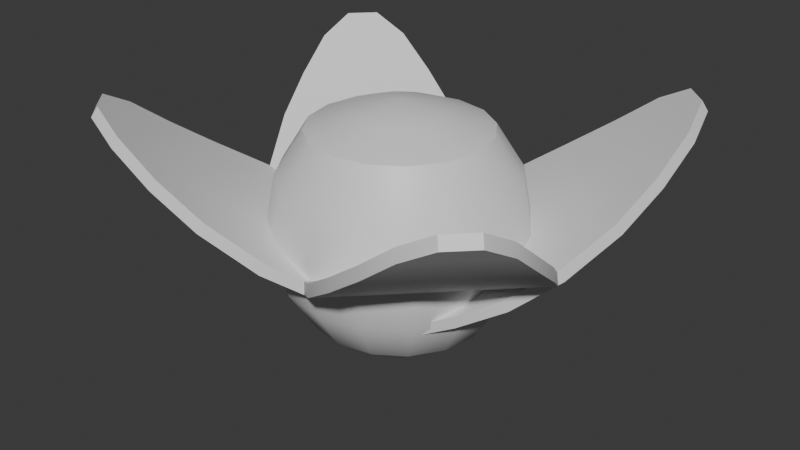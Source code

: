 # Source: Warper.blend  (saved by Blender 4.4.32; exported with 4.5.12 LTS)
import bpy
from mathutils import Matrix  # noqa: F401  (used for matrix-valued properties, if any)

bpy.ops.wm.read_factory_settings(use_empty=True)
scene = bpy.context.scene
scene.name = 'Scene'

# ---- collections
col_collection = bpy.data.collections.new('Collection'); scene.collection.children.link(col_collection)

# ---- materials (node trees are filled in below, after node groups)
mat_tex = bpy.data.materials.new('Tex')

# ---- node groups
ng_smooth_by_angle = bpy.data.node_groups.new('Smooth by Angle', 'GeometryNodeTree')
_s = ng_smooth_by_angle.interface.new_socket(name='Mesh', in_out='OUTPUT', socket_type='NodeSocketGeometry')
_s = ng_smooth_by_angle.interface.new_socket(name='Mesh', in_out='INPUT', socket_type='NodeSocketGeometry')
_s = ng_smooth_by_angle.interface.new_socket(name='Angle', in_out='INPUT', socket_type='NodeSocketFloat')
_s.subtype = 'ANGLE'
_s.default_value = 0.5236
_s.min_value = 0.0
_s.max_value = 3.142
_s.description = 'Maximum face angle for smooth edges'
_s = ng_smooth_by_angle.interface.new_socket(name='Ignore Sharpness', in_out='INPUT', socket_type='NodeSocketBool')
_s.force_non_field = True
ng_smooth_by_angle.description = 'Set the sharpness of mesh edges based on the angle between the neighboring faces'
ng_smooth_by_angle.is_modifier = True
_N = ng_smooth_by_angle.nodes; _L = ng_smooth_by_angle.links
n0 = _N.new('GeometryNodeSetShadeSmooth'); n0.name = 'Set Shade Smooth'; n0.location = (120, -80)
n0.domain = 'EDGE'
n1 = _N.new('GeometryNodeSetShadeSmooth'); n1.name = 'Set Shade Smooth.001'; n1.location = (300, -80)
n2 = _N.new('NodeGroupOutput'); n2.name = 'Group Output'; n2.location = (480, -80)
n3 = _N.new('GeometryNodeInputMeshEdgeAngle'); n3.name = 'Edge Angle'; n3.location = (-440, -240)
n4 = _N.new('NodeGroupInput'); n4.name = 'Group Input'; n4.location = (-80, -80)
n5 = _N.new('GeometryNodeInputEdgeSmooth'); n5.name = 'Is Edge Smooth'; n5.location = (-260, -120)
n6 = _N.new('GeometryNodeInputShadeSmooth'); n6.name = 'Is Shade Smooth'; n6.location = (-440, -397)
n7 = _N.new('FunctionNodeCompare'); n7.name = 'Compare'; n7.location = (-260, -260)
n7.operation = 'LESS_EQUAL'
n7.inputs[6].default_value = (0.0, 0.0, 0.0, 0.0)
n7.inputs[7].default_value = (0.0, 0.0, 0.0, 0.0)
n8 = _N.new('FunctionNodeBooleanMath'); n8.name = 'Boolean Math.001'; n8.location = (-80, -260)
n9 = _N.new('NodeGroupInput'); n9.name = 'Group Input.001'; n9.location = (-440, -329)
n10 = _N.new('NodeGroupInput'); n10.name = 'Group Input.002'; n10.location = (-259, -189)
n11 = _N.new('FunctionNodeBooleanMath'); n11.name = 'Boolean Math'; n11.location = (-80, -149)
n11.operation = 'OR'
n12 = _N.new('FunctionNodeBooleanMath'); n12.name = 'Boolean Math.002'; n12.location = (-260, -380)
n12.operation = 'OR'
n13 = _N.new('NodeGroupInput'); n13.name = 'Group Input.003'; n13.location = (-440, -460)
_L.new(n3.outputs[0], n7.inputs[0])
_L.new(n1.outputs[0], n2.inputs[0])
_L.new(n9.outputs[1], n7.inputs[1])
_L.new(n7.outputs[0], n8.inputs[0])
_L.new(n4.outputs[0], n0.inputs[0])
_L.new(n0.outputs[0], n1.inputs[0])
_L.new(n8.outputs[0], n0.inputs[2])
_L.new(n10.outputs[2], n11.inputs[1])
_L.new(n5.outputs[0], n11.inputs[0])
_L.new(n11.outputs[0], n0.inputs[1])
_L.new(n13.outputs[2], n12.inputs[1])
_L.new(n6.outputs[0], n12.inputs[0])
_L.new(n12.outputs[0], n8.inputs[1])
n2.is_active_output = True

# ---- material node trees
mat_tex.use_nodes = True; mat_tex.node_tree.nodes.clear()
_N = mat_tex.node_tree.nodes; _L = mat_tex.node_tree.links
n0 = _N.new('ShaderNodeBsdfPrincipled'); n0.name = 'Principled BSDF'; n0.location = (10, 300)
n1 = _N.new('ShaderNodeOutputMaterial'); n1.name = 'Material Output'; n1.location = (300, 300)
_L.new(n0.outputs[0], n1.inputs[0])
n1.is_active_output = True

# ---- world
world_world = bpy.data.worlds.new('World'); scene.world = world_world
world_world.use_nodes = True; world_world.node_tree.nodes.clear()
_N = world_world.node_tree.nodes; _L = world_world.node_tree.links
n0 = _N.new('ShaderNodeOutputWorld'); n0.name = 'World Output'; n0.location = (300, 300)
n1 = _N.new('ShaderNodeBackground'); n1.name = 'Background'; n1.location = (10, 300)
n1.inputs[0].default_value = (0.05088, 0.05088, 0.05088, 1.0)
_L.new(n1.outputs[0], n0.inputs[0])
n0.is_active_output = True
world_world.color = (0.05088, 0.05088, 0.05088)
world_world.sun_shadow_jitter_overblur = 0.0

# ---- meshes
me_sphere = bpy.data.meshes.new('Sphere')
me_sphere.from_pydata([(0.0, 0.9239, 3.635), (0.0, 1.0, 3.227), (0.0, 0.9239, 2.819), (0.0, 0.3827, 2.242), (0.1464, 0.3536, 4.109), (0.2706, 0.6533, 3.98), (0.3536, 0.8536, 3.635), (0.3827, 0.9239, 3.227), (0.3536, 0.8536, 2.819), (0.2706, 0.6533, 2.473), (0.1464, 0.3536, 2.242), (0.2706, 0.2706, 4.109), (0.5, 0.5, 3.98), (0.6533, 0.6533, 3.635), (0.7071, 0.7071, 3.227), (0.6533, 0.6533, 2.819), (0.5, 0.5, 2.473), (0.2706, 0.2706, 2.242), (0.3536, 0.1464, 4.109), (0.6533, 0.2706, 3.98), (0.8536, 0.3536, 3.635), (0.9239, 0.3827, 3.227), (0.8536, 0.3536, 2.819), (0.6533, 0.2706, 2.473), (0.3536, 0.1464, 2.242), (0.3827, -4.47e-08, 4.109), (0.7071, -8.941e-08, 3.98), (0.9239, -1.192e-07, 3.635), (1.0, -1.49e-07, 3.227), (0.9239, -1.192e-07, 2.819), (0.7071, -8.941e-08, 2.473), (0.3827, -4.47e-08, 2.242), (0.3536, -0.1464, 4.109), (0.6533, -0.2706, 3.98), (0.8536, -0.3536, 3.635), (0.9239, -0.3827, 3.227), (0.8536, -0.3536, 2.819), (0.6533, -0.2706, 2.473), (0.3536, -0.1464, 2.242), (0.2706, -0.2706, 4.109), (0.5, -0.5, 3.98), (0.6533, -0.6533, 3.635), (0.7071, -0.7071, 3.227), (0.6533, -0.6533, 2.819), (0.5, -0.5, 2.473), (0.2706, -0.2706, 2.242), (0.1464, -0.3536, 4.109), (0.2706, -0.6533, 3.98), (0.3536, -0.8536, 3.635), (0.3827, -0.9239, 3.227), (0.3536, -0.8536, 2.819), (0.2706, -0.6533, 2.473), (0.1464, -0.3536, 2.242), (-1.192e-07, -0.3827, 4.109), (-2.235e-07, -0.7071, 3.98), (-2.384e-07, -0.9239, 3.635), (-3.576e-07, -1.0, 3.227), (-2.384e-07, -0.9239, 2.819), (-2.235e-07, -0.7071, 2.473), (-1.192e-07, -0.3827, 2.242), (0.0, 0.0, 2.161), (0.0, 0.0, 4.19), (-0.1464, -0.3536, 4.109), (-0.2706, -0.6533, 3.98), (-0.3536, -0.8536, 3.635), (-0.3827, -0.9239, 3.227), (-0.3536, -0.8536, 2.819), (-0.2706, -0.6533, 2.473), (-0.1464, -0.3536, 2.242), (-0.2706, -0.2706, 4.109), (-0.5, -0.5, 3.98), (-0.6533, -0.6533, 3.635), (-0.7071, -0.7071, 3.227), (-0.6533, -0.6533, 2.819), (-0.5, -0.5, 2.473), (-0.2706, -0.2706, 2.242), (-0.3536, -0.1464, 4.109), (-0.6533, -0.2706, 3.98), (-0.8536, -0.3536, 3.635), (-0.9239, -0.3827, 3.227), (-0.8536, -0.3536, 2.819), (-0.6533, -0.2706, 2.473), (-0.3536, -0.1464, 2.242), (-0.3827, 1.788e-07, 4.109), (-0.7071, 3.278e-07, 3.98), (-0.9239, 3.576e-07, 3.635), (-1.0, 5.066e-07, 3.227), (-0.9239, 3.576e-07, 2.819), (-0.7071, 3.278e-07, 2.473), (-0.3827, 1.788e-07, 2.242), (-0.3536, 0.1464, 4.109), (-0.6533, 0.2706, 3.98), (-0.8536, 0.3536, 3.635), (-0.9239, 0.3827, 3.227), (-0.8536, 0.3536, 2.819), (-0.6533, 0.2706, 2.473), (-0.3536, 0.1464, 2.242), (-0.2706, 0.2706, 4.109), (-0.5, 0.5, 3.98), (-0.6533, 0.6533, 3.635), (-0.7071, 0.7071, 3.227), (-0.6533, 0.6533, 2.819), (-0.5, 0.5, 2.473), (-0.2706, 0.2706, 2.242), (-0.1464, 0.3536, 4.109), (-0.2706, 0.6533, 3.98), (-0.3536, 0.8536, 3.635), (-0.3827, 0.9239, 3.227), (-0.3536, 0.8536, 2.819), (-0.2706, 0.6533, 2.473), (-0.1464, 0.3536, 2.242), (2.384e-07, 0.3827, 4.109), (4.47e-07, 0.7071, 3.98), (4.47e-07, 0.7071, 2.473), (-0.06803, -0.5414, 2.657), (0.5409, -0.645, 2.801), (-0.3473, -0.262, 2.657), (-0.451, 0.3469, 2.801), (0.8458, -0.4958, 2.932), (-0.3018, 0.6518, 2.932), (1.144, -0.2966, 3.087), (-0.1026, 0.9498, 3.087), (1.391, 0.003599, 3.281), (0.1976, 1.197, 3.281), (1.589, 0.387, 3.556), (0.581, 1.395, 3.556), (1.687, 0.7318, 3.81), (0.9258, 1.493, 3.81), (1.73, 1.049, 4.057), (1.243, 1.536, 4.057), (1.683, 1.311, 4.205), (1.505, 1.489, 4.205), (-0.03178, -0.5051, 2.574), (-0.3111, -0.2258, 2.574), (0.5771, -0.6088, 2.719), (-0.4147, 0.3831, 2.719), (0.882, -0.4595, 2.849), (-0.2655, 0.688, 2.849), (1.18, -0.2604, 3.004), (-0.06634, 0.986, 3.004), (1.427, 0.03985, 3.199), (0.2339, 1.233, 3.199), (1.625, 0.4233, 3.474), (0.6173, 1.431, 3.474), (1.723, 0.768, 3.728), (0.9621, 1.529, 3.728), (1.766, 1.085, 3.975), (1.279, 1.572, 3.975), (1.541, 1.525, 4.123), (1.719, 1.347, 4.123), (0.06803, -0.5414, 2.657), (-0.5409, -0.645, 2.801), (0.3473, -0.262, 2.657), (0.451, 0.3469, 2.801), (-0.8458, -0.4958, 2.932), (0.3018, 0.6518, 2.932), (-1.144, -0.2966, 3.087), (0.1026, 0.9498, 3.087), (-1.391, 0.003599, 3.281), (-0.1976, 1.197, 3.281), (-1.589, 0.387, 3.556), (-0.581, 1.395, 3.556), (-1.687, 0.7318, 3.81), (-0.9258, 1.493, 3.81), (-1.73, 1.049, 4.057), (-1.243, 1.536, 4.057), (-1.683, 1.311, 4.205), (-1.505, 1.489, 4.205), (0.03178, -0.5051, 2.574), (0.3111, -0.2258, 2.574), (-0.5771, -0.6088, 2.719), (0.4147, 0.3831, 2.719), (-0.882, -0.4595, 2.849), (0.2655, 0.688, 2.849), (-1.18, -0.2604, 3.004), (0.06634, 0.986, 3.004), (-1.427, 0.03985, 3.199), (-0.2339, 1.233, 3.199), (-1.625, 0.4233, 3.474), (-0.6173, 1.431, 3.474), (-1.723, 0.768, 3.728), (-0.9621, 1.529, 3.728), (-1.766, 1.085, 3.975), (-1.279, 1.572, 3.975), (-1.541, 1.525, 4.123), (-1.719, 1.347, 4.123), (-0.06803, 0.5414, 2.657), (0.5409, 0.645, 2.801), (-0.3473, 0.262, 2.657), (-0.451, -0.3469, 2.801), (0.8458, 0.4958, 2.932), (-0.3018, -0.6518, 2.932), (1.144, 0.2966, 3.087), (-0.1026, -0.9498, 3.087), (1.391, -0.003599, 3.281), (0.1976, -1.197, 3.281), (1.589, -0.387, 3.556), (0.581, -1.395, 3.556), (1.687, -0.7318, 3.81), (0.9258, -1.493, 3.81), (1.73, -1.049, 4.057), (1.243, -1.536, 4.057), (1.683, -1.311, 4.205), (1.505, -1.489, 4.205), (-0.03178, 0.5051, 2.574), (-0.3111, 0.2258, 2.574), (0.5771, 0.6088, 2.719), (-0.4147, -0.3831, 2.719), (0.882, 0.4595, 2.849), (-0.2655, -0.688, 2.849), (1.18, 0.2604, 3.004), (-0.06634, -0.986, 3.004), (1.427, -0.03985, 3.199), (0.2339, -1.233, 3.199), (1.625, -0.4233, 3.474), (0.6173, -1.431, 3.474), (1.723, -0.768, 3.728), (0.9621, -1.529, 3.728), (1.766, -1.085, 3.975), (1.279, -1.572, 3.975), (1.541, -1.525, 4.123), (1.719, -1.347, 4.123), (0.06803, 0.5414, 2.657), (-0.5409, 0.645, 2.801), (0.3473, 0.262, 2.657), (0.451, -0.3469, 2.801), (-0.8458, 0.4958, 2.932), (0.3018, -0.6518, 2.932), (-1.144, 0.2966, 3.087), (0.1026, -0.9498, 3.087), (-1.391, -0.003599, 3.281), (-0.1976, -1.197, 3.281), (-1.589, -0.387, 3.556), (-0.581, -1.395, 3.556), (-1.687, -0.7318, 3.81), (-0.9258, -1.493, 3.81), (-1.73, -1.049, 4.057), (-1.243, -1.536, 4.057), (-1.683, -1.311, 4.205), (-1.505, -1.489, 4.205), (0.03178, 0.5051, 2.574), (0.3111, 0.2258, 2.574), (-0.5771, 0.6088, 2.719), (0.4147, -0.3831, 2.719), (-0.882, 0.4595, 2.849), (0.2655, -0.688, 2.849), (-1.18, 0.2604, 3.004), (0.06634, -0.986, 3.004), (-1.427, -0.03985, 3.199), (-0.2339, -1.233, 3.199), (-1.625, -0.4233, 3.474), (-0.6173, -1.431, 3.474), (-1.723, -0.768, 3.728), (-0.9621, -1.529, 3.728), (-1.766, -1.085, 3.975), (-1.279, -1.572, 3.975), (-1.541, -1.525, 4.123), (-1.719, -1.347, 4.123)], [], [(111, 61, 4), (60, 3, 10), (113, 2, 8, 9), (1, 0, 6, 7), (112, 111, 4, 5), (3, 113, 9, 10), (2, 1, 7, 8), (0, 112, 5, 6), (7, 6, 13, 14), (5, 4, 11, 12), (10, 9, 16, 17), (8, 7, 14, 15), (6, 5, 12, 13), (4, 61, 11), (60, 10, 17), (9, 8, 15, 16), (17, 16, 23, 24), (15, 14, 21, 22), (13, 12, 19, 20), (11, 61, 18), (60, 17, 24), (16, 15, 22, 23), (14, 13, 20, 21), (12, 11, 18, 19), (20, 19, 26, 27), (18, 61, 25), (60, 24, 31), (23, 22, 29, 30), (21, 20, 27, 28), (19, 18, 25, 26), (24, 23, 30, 31), (22, 21, 28, 29), (60, 31, 38), (30, 29, 36, 37), (28, 27, 34, 35), (26, 25, 32, 33), (31, 30, 37, 38), (29, 28, 35, 36), (27, 26, 33, 34), (25, 61, 32), (33, 32, 39, 40), (38, 37, 44, 45), (36, 35, 42, 43), (34, 33, 40, 41), (32, 61, 39), (60, 38, 45), (37, 36, 43, 44), (35, 34, 41, 42), (45, 44, 51, 52), (43, 42, 49, 50), (41, 40, 47, 48), (39, 61, 46), (60, 45, 52), (44, 43, 50, 51), (42, 41, 48, 49), (40, 39, 46, 47), (46, 61, 53), (60, 52, 59), (51, 50, 57, 58), (49, 48, 55, 56), (47, 46, 53, 54), (52, 51, 58, 59), (50, 49, 56, 57), (48, 47, 54, 55), (58, 57, 66, 67), (56, 55, 64, 65), (54, 53, 62, 63), (59, 58, 67, 68), (57, 56, 65, 66), (55, 54, 63, 64), (53, 61, 62), (60, 59, 68), (68, 67, 74, 75), (66, 65, 72, 73), (64, 63, 70, 71), (62, 61, 69), (60, 68, 75), (67, 66, 73, 74), (65, 64, 71, 72), (63, 62, 69, 70), (73, 72, 79, 80), (71, 70, 77, 78), (69, 61, 76), (60, 75, 82), (74, 73, 80, 81), (72, 71, 78, 79), (70, 69, 76, 77), (75, 74, 81, 82), (60, 82, 89), (81, 80, 87, 88), (79, 78, 85, 86), (77, 76, 83, 84), (82, 81, 88, 89), (80, 79, 86, 87), (78, 77, 84, 85), (76, 61, 83), (86, 85, 92, 93), (84, 83, 90, 91), (89, 88, 95, 96), (87, 86, 93, 94), (85, 84, 91, 92), (83, 61, 90), (60, 89, 96), (88, 87, 94, 95), (96, 95, 102, 103), (94, 93, 100, 101), (92, 91, 98, 99), (90, 61, 97), (60, 96, 103), (95, 94, 101, 102), (93, 92, 99, 100), (91, 90, 97, 98), (99, 98, 105, 106), (97, 61, 104), (60, 103, 110), (102, 101, 108, 109), (100, 99, 106, 107), (98, 97, 104, 105), (103, 102, 109, 110), (101, 100, 107, 108), (60, 110, 3), (109, 108, 2, 113), (107, 106, 0, 1), (105, 104, 111, 112), (110, 109, 113, 3), (108, 107, 1, 2), (106, 105, 112, 0), (104, 61, 111), (114, 115, 117, 116), (117, 115, 118, 119), (119, 118, 120, 121), (121, 120, 122, 123), (123, 122, 124, 125), (125, 124, 126, 127), (127, 126, 128, 129), (129, 128, 130, 131), (132, 133, 135, 134), (135, 137, 136, 134), (137, 139, 138, 136), (139, 141, 140, 138), (141, 143, 142, 140), (143, 145, 144, 142), (145, 147, 146, 144), (147, 148, 149, 146), (115, 134, 136, 118), (126, 144, 146, 128), (119, 137, 135, 117), (129, 147, 145, 127), (122, 140, 142, 124), (130, 149, 148, 131), (116, 133, 132, 114), (125, 143, 141, 123), (118, 136, 138, 120), (128, 146, 149, 130), (114, 132, 134, 115), (121, 139, 137, 119), (131, 148, 147, 129), (124, 142, 144, 126), (117, 135, 133, 116), (127, 145, 143, 125), (120, 138, 140, 122), (123, 141, 139, 121), (150, 152, 153, 151), (153, 155, 154, 151), (155, 157, 156, 154), (157, 159, 158, 156), (159, 161, 160, 158), (161, 163, 162, 160), (163, 165, 164, 162), (165, 167, 166, 164), (168, 170, 171, 169), (171, 170, 172, 173), (173, 172, 174, 175), (175, 174, 176, 177), (177, 176, 178, 179), (179, 178, 180, 181), (181, 180, 182, 183), (183, 182, 185, 184), (151, 154, 172, 170), (162, 164, 182, 180), (155, 153, 171, 173), (165, 163, 181, 183), (158, 160, 178, 176), (166, 167, 184, 185), (152, 150, 168, 169), (161, 159, 177, 179), (154, 156, 174, 172), (164, 166, 185, 182), (150, 151, 170, 168), (157, 155, 173, 175), (167, 165, 183, 184), (160, 162, 180, 178), (153, 152, 169, 171), (163, 161, 179, 181), (156, 158, 176, 174), (159, 157, 175, 177), (186, 188, 189, 187), (189, 191, 190, 187), (191, 193, 192, 190), (193, 195, 194, 192), (195, 197, 196, 194), (197, 199, 198, 196), (199, 201, 200, 198), (201, 203, 202, 200), (204, 206, 207, 205), (207, 206, 208, 209), (209, 208, 210, 211), (211, 210, 212, 213), (213, 212, 214, 215), (215, 214, 216, 217), (217, 216, 218, 219), (219, 218, 221, 220), (187, 190, 208, 206), (198, 200, 218, 216), (191, 189, 207, 209), (201, 199, 217, 219), (194, 196, 214, 212), (202, 203, 220, 221), (188, 186, 204, 205), (197, 195, 213, 215), (190, 192, 210, 208), (200, 202, 221, 218), (186, 187, 206, 204), (193, 191, 209, 211), (203, 201, 219, 220), (196, 198, 216, 214), (189, 188, 205, 207), (199, 197, 215, 217), (192, 194, 212, 210), (195, 193, 211, 213), (222, 223, 225, 224), (225, 223, 226, 227), (227, 226, 228, 229), (229, 228, 230, 231), (231, 230, 232, 233), (233, 232, 234, 235), (235, 234, 236, 237), (237, 236, 238, 239), (240, 241, 243, 242), (243, 245, 244, 242), (245, 247, 246, 244), (247, 249, 248, 246), (249, 251, 250, 248), (251, 253, 252, 250), (253, 255, 254, 252), (255, 256, 257, 254), (223, 242, 244, 226), (234, 252, 254, 236), (227, 245, 243, 225), (237, 255, 253, 235), (230, 248, 250, 232), (238, 257, 256, 239), (224, 241, 240, 222), (233, 251, 249, 231), (226, 244, 246, 228), (236, 254, 257, 238), (222, 240, 242, 223), (229, 247, 245, 227), (239, 256, 255, 237), (232, 250, 252, 234), (225, 243, 241, 224), (235, 253, 251, 233), (228, 246, 248, 230), (231, 249, 247, 229)])
me_sphere.polygons.foreach_set('use_smooth', [True] * 264)
_uv = me_sphere.uv_layers.new(name='UVMap')
_uv.uv.foreach_set('vector', [0.2552, 0.7489, 0.2866, 0.7165, 0.2696, 0.7575, 0.5375, 0.7238, 0.5697, 0.7002, 0.5742, 0.7165, 0.6602, 0.5718, 0.7032, 0.5541, 0.7168, 0.5888, 0.6706, 0.5985, 0.7453, 0.5478, 0.7802, 0.5541, 0.7937, 0.5888, 0.76, 0.5855, 0.2286, 0.7793, 0.2552, 0.7489, 0.2696, 0.7575, 0.2552, 0.7953, 0.6229, 0.5985, 0.6602, 0.5718, 0.6706, 0.5985, 0.6286, 0.6129, 0.7032, 0.5541, 0.7453, 0.5478, 0.76, 0.5855, 0.7168, 0.5888, 0.2108, 0.8127, 0.2286, 0.7793, 0.2552, 0.7953, 0.2456, 0.8337, 0.76, 0.5855, 0.7937, 0.5888, 0.7985, 0.6299, 0.7651, 0.6299, 0.2552, 0.7953, 0.2696, 0.7575, 0.2866, 0.7606, 0.2866, 0.801, 0.6286, 0.6129, 0.6706, 0.5985, 0.6742, 0.6299, 0.6305, 0.6299, 0.7168, 0.5888, 0.76, 0.5855, 0.7651, 0.6299, 0.7215, 0.6299, 0.2456, 0.8337, 0.2552, 0.7953, 0.2866, 0.801, 0.2866, 0.841, 0.2696, 0.7575, 0.2866, 0.7165, 0.2866, 0.7606, 0.5375, 0.7238, 0.5742, 0.7165, 0.5726, 0.7336, 0.6706, 0.5985, 0.7168, 0.5888, 0.7215, 0.6299, 0.6742, 0.6299, 0.6305, 0.6299, 0.6742, 0.6299, 0.6706, 0.6613, 0.6286, 0.6468, 0.7215, 0.6299, 0.7651, 0.6299, 0.76, 0.6743, 0.7168, 0.6709, 0.2866, 0.841, 0.2866, 0.801, 0.318, 0.7953, 0.3276, 0.8337, 0.2866, 0.7606, 0.2866, 0.7165, 0.3036, 0.7575, 0.5375, 0.7238, 0.5726, 0.7336, 0.565, 0.7492, 0.6742, 0.6299, 0.7215, 0.6299, 0.7168, 0.6709, 0.6706, 0.6613, 0.7651, 0.6299, 0.7985, 0.6299, 0.7937, 0.6709, 0.76, 0.6743, 0.2866, 0.801, 0.2866, 0.7606, 0.3036, 0.7575, 0.318, 0.7953, 0.3276, 0.8337, 0.318, 0.7953, 0.3446, 0.7793, 0.3624, 0.8127, 0.3036, 0.7575, 0.2866, 0.7165, 0.318, 0.7489, 0.5375, 0.7238, 0.565, 0.7492, 0.5527, 0.7607, 0.6706, 0.6613, 0.7168, 0.6709, 0.7032, 0.7057, 0.6602, 0.6879, 0.76, 0.6743, 0.7937, 0.6709, 0.7802, 0.7057, 0.7453, 0.7119, 0.318, 0.7953, 0.3036, 0.7575, 0.318, 0.7489, 0.3446, 0.7793, 0.6286, 0.6468, 0.6706, 0.6613, 0.6602, 0.6879, 0.6229, 0.6613, 0.7168, 0.6709, 0.76, 0.6743, 0.7453, 0.7119, 0.7032, 0.7057, 0.5375, 0.7238, 0.5527, 0.7607, 0.5374, 0.7664, 0.6602, 0.6879, 0.7032, 0.7057, 0.683, 0.7289, 0.6447, 0.7057, 7.486e-09, 0.7492, 0.006262, 0.7014, 0.0397, 0.7042, 0.03619, 0.7522, 0.3446, 0.7793, 0.318, 0.7489, 0.3276, 0.7359, 0.3624, 0.7553, 0.6229, 0.6613, 0.6602, 0.6879, 0.6447, 0.7057, 0.6146, 0.6709, 0.006902, 0.7954, 7.486e-09, 0.7492, 0.03619, 0.7522, 0.04034, 0.7982, 0.006262, 0.7014, 0.02474, 0.6594, 0.05033, 0.6616, 0.0397, 0.7042, 0.318, 0.7489, 0.2866, 0.7165, 0.3276, 0.7359, 0.3624, 0.7553, 0.3276, 0.7359, 0.331, 0.7206, 0.3686, 0.727, 0.5374, 0.7664, 0.5299, 0.8004, 0.5007, 0.7987, 0.5217, 0.7655, 0.04034, 0.7982, 0.03619, 0.7522, 0.08004, 0.7533, 0.08085, 0.7992, 0.0397, 0.7042, 0.05033, 0.6616, 0.08133, 0.6623, 0.08021, 0.7052, 0.3276, 0.7359, 0.2866, 0.7165, 0.331, 0.7206, 0.5375, 0.7238, 0.5374, 0.7664, 0.5217, 0.7655, 0.05151, 0.8352, 0.04034, 0.7982, 0.08085, 0.7992, 0.08251, 0.836, 0.03619, 0.7522, 0.0397, 0.7042, 0.08021, 0.7052, 0.08004, 0.7533, 0.5217, 0.7655, 0.5007, 0.7987, 0.4749, 0.7849, 0.5077, 0.758, 0.08085, 0.7992, 0.08004, 0.7533, 0.1249, 0.7522, 0.1223, 0.7982, 0.08021, 0.7052, 0.08133, 0.6623, 0.113, 0.6616, 0.1216, 0.7042, 0.331, 0.7206, 0.2866, 0.7165, 0.3276, 0.7052, 0.5375, 0.7238, 0.5217, 0.7655, 0.5077, 0.758, 0.08251, 0.836, 0.08085, 0.7992, 0.1223, 0.7982, 0.1142, 0.8352, 0.08004, 0.7533, 0.08021, 0.7052, 0.1216, 0.7042, 0.1249, 0.7522, 0.3686, 0.727, 0.331, 0.7206, 0.3276, 0.7052, 0.3624, 0.6987, 0.3276, 0.7052, 0.2866, 0.7165, 0.318, 0.6923, 0.5375, 0.7238, 0.5077, 0.758, 0.4977, 0.7452, 0.4749, 0.7849, 0.4441, 0.8004, 0.42, 0.7694, 0.4564, 0.7612, 0.1249, 0.7522, 0.1216, 0.7042, 0.1576, 0.7014, 0.1638, 0.7492, 0.3624, 0.6987, 0.3276, 0.7052, 0.318, 0.6923, 0.3446, 0.6747, 0.5077, 0.758, 0.4749, 0.7849, 0.4564, 0.7612, 0.4977, 0.7452, 0.1223, 0.7982, 0.1249, 0.7522, 0.1638, 0.7492, 0.1583, 0.7954, 0.1216, 0.7042, 0.113, 0.6616, 0.1406, 0.6594, 0.1576, 0.7014, 0.4564, 0.7612, 0.42, 0.7694, 0.4091, 0.7302, 0.4481, 0.7312, 0.8883, 0.893, 0.8432, 0.8868, 0.8536, 0.852, 0.8996, 0.8554, 0.3446, 0.6747, 0.318, 0.6923, 0.3036, 0.6836, 0.318, 0.6587, 0.4977, 0.7452, 0.4564, 0.7612, 0.4481, 0.7312, 0.4932, 0.729, 0.9278, 0.8868, 0.8883, 0.893, 0.8996, 0.8554, 0.9383, 0.852, 0.8432, 0.8868, 0.7994, 0.869, 0.8073, 0.8423, 0.8536, 0.852, 0.318, 0.6923, 0.2866, 0.7165, 0.3036, 0.6836, 0.5375, 0.7238, 0.4977, 0.7452, 0.4932, 0.729, 0.4932, 0.729, 0.4481, 0.7312, 0.4511, 0.6995, 0.4948, 0.7118, 0.9383, 0.852, 0.8996, 0.8554, 0.9036, 0.8109, 0.9419, 0.8109, 0.8536, 0.852, 0.8073, 0.8423, 0.8101, 0.8109, 0.8573, 0.8109, 0.3036, 0.6836, 0.2866, 0.7165, 0.2866, 0.6805, 0.5375, 0.7238, 0.4932, 0.729, 0.4948, 0.7118, 0.4481, 0.7312, 0.4091, 0.7302, 0.413, 0.6887, 0.4511, 0.6995, 0.8996, 0.8554, 0.8536, 0.852, 0.8573, 0.8109, 0.9036, 0.8109, 0.8073, 0.8423, 0.7784, 0.8279, 0.7799, 0.8109, 0.8101, 0.8109, 0.9419, 0.8109, 0.9036, 0.8109, 0.8996, 0.7665, 0.9383, 0.7699, 0.8573, 0.8109, 0.8101, 0.8109, 0.8073, 0.7796, 0.8536, 0.7699, 0.2866, 0.6805, 0.2866, 0.7165, 0.2696, 0.6836, 0.5375, 0.7238, 0.4948, 0.7118, 0.5024, 0.6962, 0.4511, 0.6995, 0.413, 0.6887, 0.4313, 0.6513, 0.4651, 0.6708, 0.9036, 0.8109, 0.8573, 0.8109, 0.8536, 0.7699, 0.8996, 0.7665, 0.8101, 0.8109, 0.7799, 0.8109, 0.7784, 0.794, 0.8073, 0.7796, 0.4948, 0.7118, 0.4511, 0.6995, 0.4651, 0.6708, 0.5024, 0.6962, 0.5375, 0.7238, 0.5024, 0.6962, 0.5147, 0.6847, 0.4651, 0.6708, 0.4313, 0.6513, 0.4611, 0.6235, 0.4879, 0.6495, 0.8996, 0.7665, 0.8536, 0.7699, 0.8432, 0.7351, 0.8883, 0.7289, 0.2552, 0.6587, 0.2696, 0.6836, 0.2552, 0.6923, 0.2286, 0.6747, 0.5024, 0.6962, 0.4651, 0.6708, 0.4879, 0.6495, 0.5147, 0.6847, 0.9383, 0.7699, 0.8996, 0.7665, 0.8883, 0.7289, 0.9278, 0.7351, 0.8536, 0.7699, 0.8073, 0.7796, 0.7994, 0.7529, 0.8432, 0.7351, 0.2696, 0.6836, 0.2866, 0.7165, 0.2552, 0.6923, 0.6146, 0.8186, 0.6208, 0.7709, 0.6568, 0.7737, 0.6535, 0.8217, 0.2286, 0.6747, 0.2552, 0.6923, 0.2456, 0.7052, 0.2108, 0.6987, 0.5147, 0.6847, 0.4879, 0.6495, 0.516, 0.639, 0.5299, 0.679, 0.6201, 0.8649, 0.6146, 0.8186, 0.6535, 0.8217, 0.6561, 0.8677, 0.6208, 0.7709, 0.6378, 0.7289, 0.6654, 0.7311, 0.6568, 0.7737, 0.2552, 0.6923, 0.2866, 0.7165, 0.2456, 0.7052, 0.5375, 0.7238, 0.5147, 0.6847, 0.5299, 0.679, 0.4879, 0.6495, 0.4611, 0.6235, 0.4978, 0.6097, 0.516, 0.639, 0.5299, 0.679, 0.516, 0.639, 0.5452, 0.6407, 0.5457, 0.68, 0.6561, 0.8677, 0.6535, 0.8217, 0.6984, 0.8227, 0.6976, 0.8687, 0.6568, 0.7737, 0.6654, 0.7311, 0.6971, 0.7318, 0.6982, 0.7747, 0.2456, 0.7052, 0.2866, 0.7165, 0.2422, 0.7206, 0.5375, 0.7238, 0.5299, 0.679, 0.5457, 0.68, 0.6642, 0.9047, 0.6561, 0.8677, 0.6976, 0.8687, 0.6959, 0.9055, 0.6535, 0.8217, 0.6568, 0.7737, 0.6982, 0.7747, 0.6984, 0.8227, 0.2108, 0.6987, 0.2456, 0.7052, 0.2422, 0.7206, 0.2045, 0.727, 0.6982, 0.7747, 0.6971, 0.7318, 0.7281, 0.7311, 0.7387, 0.7737, 0.2422, 0.7206, 0.2866, 0.7165, 0.2456, 0.7359, 0.5375, 0.7238, 0.5457, 0.68, 0.5597, 0.6874, 0.6959, 0.9055, 0.6976, 0.8687, 0.7381, 0.8677, 0.7269, 0.9047, 0.6984, 0.8227, 0.6982, 0.7747, 0.7387, 0.7737, 0.7422, 0.8217, 0.2045, 0.727, 0.2422, 0.7206, 0.2456, 0.7359, 0.2108, 0.7553, 0.5457, 0.68, 0.5452, 0.6407, 0.571, 0.6545, 0.5597, 0.6874, 0.6976, 0.8687, 0.6984, 0.8227, 0.7422, 0.8217, 0.7381, 0.8677, 0.5375, 0.7238, 0.5597, 0.6874, 0.5697, 0.7002, 0.6447, 0.5541, 0.683, 0.5308, 0.7032, 0.5541, 0.6602, 0.5718, 0.7422, 0.8217, 0.7387, 0.7737, 0.7721, 0.7709, 0.7784, 0.8186, 0.2108, 0.7553, 0.2456, 0.7359, 0.2552, 0.7489, 0.2286, 0.7793, 0.6146, 0.5888, 0.6447, 0.5541, 0.6602, 0.5718, 0.6229, 0.5985, 0.7381, 0.8677, 0.7422, 0.8217, 0.7784, 0.8186, 0.7715, 0.8649, 0.7387, 0.7737, 0.7281, 0.7311, 0.7537, 0.7289, 0.7721, 0.7709, 0.2456, 0.7359, 0.2866, 0.7165, 0.2552, 0.7489, 0.4586, 0.5964, 0.4125, 0.5472, 0.5682, 0.5946, 0.5025, 0.6097, 0.5682, 0.5946, 0.4125, 0.5472, 0.4091, 0.5146, 0.5892, 0.5694, 0.5892, 0.5694, 0.4091, 0.5146, 0.4113, 0.4793, 0.607, 0.5389, 0.607, 0.5389, 0.4113, 0.4793, 0.4272, 0.442, 0.6146, 0.4991, 0.6146, 0.4991, 0.4272, 0.442, 0.4563, 0.3987, 0.6146, 0.4469, 0.6146, 0.4469, 0.4563, 0.3987, 0.4881, 0.3638, 0.6076, 0.4002, 0.6076, 0.4002, 0.4881, 0.3638, 0.521, 0.3332, 0.5974, 0.3565, 0.5974, 0.3565, 0.521, 0.3332, 0.552, 0.3183, 0.58, 0.3268, 0.5343, 0.3183, 0.4884, 0.3183, 0.43, 0.2805, 0.5927, 0.2805, 0.43, 0.2805, 0.4172, 0.2465, 0.6055, 0.2465, 0.5927, 0.2805, 0.4172, 0.2465, 0.4091, 0.2081, 0.6136, 0.2081, 0.6055, 0.2465, 0.4091, 0.2081, 0.4134, 0.1636, 0.6092, 0.1636, 0.6136, 0.2081, 0.4134, 0.1636, 0.4286, 0.1099, 0.594, 0.1099, 0.6092, 0.1636, 0.4286, 0.1099, 0.4489, 0.06476, 0.5738, 0.06476, 0.594, 0.1099, 0.4489, 0.06476, 0.4714, 0.02428, 0.5513, 0.02428, 0.5738, 0.06476, 0.4714, 0.02428, 0.4967, 0.0, 0.526, 0.0, 0.5513, 0.02428, 0.6107, 0.9129, 0.5996, 0.9134, 0.5894, 0.8743, 0.6005, 0.8739, 0.5933, 0.6755, 0.5821, 0.676, 0.5921, 0.635, 0.6032, 0.6346, 0.3788, 0.9229, 0.3899, 0.9233, 0.3798, 0.9624, 0.3686, 0.9619, 0.3761, 0.6836, 0.3873, 0.684, 0.3972, 0.725, 0.3861, 0.7245, 0.5853, 0.7803, 0.5742, 0.7807, 0.5756, 0.723, 0.5868, 0.7226, 0.3923, 0.5854, 0.4018, 0.5854, 0.4018, 0.6146, 0.3923, 0.6146, 0.8504, 0.5419, 0.8598, 0.5419, 0.8598, 0.5878, 0.8504, 0.5878, 0.3926, 0.7716, 0.4037, 0.772, 0.4051, 0.8298, 0.394, 0.8293, 0.6005, 0.8739, 0.5894, 0.8743, 0.5803, 0.8307, 0.5914, 0.8302, 0.6032, 0.6346, 0.5921, 0.635, 0.5996, 0.6101, 0.6107, 0.6097, 0.8504, 0.5878, 0.8598, 0.5878, 0.8905, 0.6462, 0.8811, 0.6462, 0.3879, 0.8792, 0.3991, 0.8797, 0.3899, 0.9233, 0.3788, 0.9229, 0.3686, 0.6587, 0.3798, 0.6592, 0.3873, 0.684, 0.3761, 0.6836, 0.5868, 0.7226, 0.5756, 0.723, 0.5821, 0.676, 0.5933, 0.6755, 0.8811, 0.4835, 0.8905, 0.4835, 0.8598, 0.5419, 0.8504, 0.5419, 0.3861, 0.7245, 0.3972, 0.725, 0.4037, 0.772, 0.3926, 0.7716, 0.5914, 0.8302, 0.5803, 0.8307, 0.5742, 0.7807, 0.5853, 0.7803, 0.394, 0.8293, 0.4051, 0.8298, 0.3991, 0.8797, 0.3879, 0.8792, 0.7064, 0.5307, 0.6651, 0.5308, 0.6196, 0.4895, 0.7663, 0.4891, 0.6196, 0.4895, 0.6146, 0.4522, 0.7843, 0.4518, 0.7663, 0.4891, 0.6146, 0.4522, 0.6149, 0.4114, 0.7992, 0.4109, 0.7843, 0.4518, 0.6149, 0.4114, 0.6285, 0.3665, 0.805, 0.366, 0.7992, 0.4109, 0.6285, 0.3665, 0.6559, 0.3187, 0.805, 0.3183, 0.805, 0.366, 0.8504, 0.3183, 0.8841, 0.3403, 0.8841, 0.4651, 0.8504, 0.4835, 0.8841, 0.3403, 0.9161, 0.3642, 0.9161, 0.444, 0.8841, 0.4651, 0.9161, 0.3642, 0.9353, 0.3904, 0.9353, 0.4196, 0.9161, 0.444, 0.2509, 0.6445, 0.2086, 0.5849, 0.3477, 0.6356, 0.2901, 0.6587, 0.3477, 0.6356, 0.2086, 0.5849, 0.2045, 0.5438, 0.3654, 0.6024, 0.3654, 0.6024, 0.2045, 0.5438, 0.2045, 0.5004, 0.3793, 0.564, 0.3793, 0.564, 0.2045, 0.5004, 0.2148, 0.4563, 0.3821, 0.5172, 0.3821, 0.5172, 0.2148, 0.4563, 0.2316, 0.4117, 0.373, 0.4631, 0.373, 0.4631, 0.2316, 0.4117, 0.2498, 0.3796, 0.3566, 0.4185, 0.3566, 0.4185, 0.2498, 0.3796, 0.268, 0.3548, 0.3362, 0.3797, 0.3362, 0.3797, 0.268, 0.3548, 0.2889, 0.3436, 0.3139, 0.3527, 0.804, 0.309, 0.8188, 0.2739, 0.8292, 0.2739, 0.8144, 0.3089, 0.8286, 0.07436, 0.816, 0.0298, 0.8264, 0.02975, 0.839, 0.07431, 0.9999, 0.5001, 1.0, 0.5422, 0.9904, 0.5406, 0.9903, 0.4984, 0.3893, 0.5415, 0.3933, 0.5854, 0.3861, 0.5851, 0.3821, 0.5412, 0.8391, 0.1837, 0.8371, 0.1244, 0.8475, 0.1243, 0.8494, 0.1837, 0.1887, 0.5936, 0.1887, 0.5644, 0.1989, 0.5641, 0.1989, 0.5933, 0.1776, 0.4529, 0.1867, 0.408, 0.1953, 0.4094, 0.1862, 0.4542, 0.9836, 0.3577, 0.9908, 0.4079, 0.9812, 0.4063, 0.9739, 0.3561, 0.8188, 0.2739, 0.8318, 0.2333, 0.8421, 0.2332, 0.8292, 0.2739, 0.816, 0.0298, 0.804, 5.261e-05, 0.8144, 3.52e-08, 0.8264, 0.02975, 0.1867, 0.408, 0.1776, 0.3443, 0.1862, 0.3457, 0.1953, 0.4094, 0.9979, 0.455, 0.9999, 0.5001, 0.9903, 0.4984, 0.9883, 0.4533, 0.3933, 0.5067, 0.3893, 0.5415, 0.3821, 0.5412, 0.3861, 0.5064, 0.8371, 0.1244, 0.8286, 0.07436, 0.839, 0.07431, 0.8475, 0.1243, 1.0, 0.5422, 0.9773, 0.6012, 0.9677, 0.5996, 0.9904, 0.5406, 0.9773, 0.3199, 0.9836, 0.3577, 0.9739, 0.3561, 0.9677, 0.3183, 0.8318, 0.2333, 0.8391, 0.1837, 0.8494, 0.1837, 0.8421, 0.2332, 0.9908, 0.4079, 0.9979, 0.455, 0.9883, 0.4533, 0.9812, 0.4063, 0.7535, 0.2125, 0.7121, 0.2124, 0.6523, 0.1708, 0.799, 0.1712, 0.6523, 0.1708, 0.6343, 0.1335, 0.804, 0.1339, 0.799, 0.1712, 0.6343, 0.1335, 0.6193, 0.09263, 0.8037, 0.09313, 0.804, 0.1339, 0.6193, 0.09263, 0.6136, 0.04772, 0.7901, 0.04819, 0.8037, 0.09313, 0.6136, 0.04772, 0.6136, 1.94e-09, 0.7627, 0.0004043, 0.7901, 0.04819, 0.9344, 0.1651, 0.9007, 0.1467, 0.9007, 0.02203, 0.9344, 1.669e-09, 0.9007, 0.1467, 0.8687, 0.1257, 0.8687, 0.04594, 0.9007, 0.02203, 0.8687, 0.1257, 0.8494, 0.1013, 0.8494, 0.07209, 0.8687, 0.04594, 0.092, 0.6594, 0.03443, 0.6363, 0.1735, 0.5856, 0.1312, 0.6452, 0.1735, 0.5856, 0.03443, 0.6363, 0.01667, 0.6031, 0.1776, 0.5445, 0.1776, 0.5445, 0.01667, 0.6031, 0.002812, 0.5647, 0.1776, 0.5011, 0.1776, 0.5011, 0.002812, 0.5647, -1.323e-08, 0.518, 0.1673, 0.457, 0.1673, 0.457, -1.323e-08, 0.518, 0.009133, 0.4638, 0.1504, 0.4124, 0.1504, 0.4124, 0.009133, 0.4638, 0.02554, 0.4192, 0.1323, 0.3803, 0.1323, 0.3803, 0.02554, 0.4192, 0.04588, 0.3804, 0.1141, 0.3555, 0.1141, 0.3555, 0.04588, 0.3804, 0.06818, 0.3534, 0.09317, 0.3443, 0.9353, 0.5422, 0.9354, 0.5001, 0.945, 0.4984, 0.9449, 0.5406, 0.3933, 0.5854, 0.3973, 0.5415, 0.4045, 0.5412, 0.4006, 0.5851, 0.8356, 0.5922, 0.8504, 0.6273, 0.84, 0.6272, 0.8252, 0.5922, 0.8385, 0.3481, 0.8259, 0.3927, 0.8155, 0.3926, 0.8281, 0.348, 0.9445, 0.4079, 0.9518, 0.3577, 0.9614, 0.3561, 0.9541, 0.4063, 0.3923, 0.5856, 0.3923, 0.6148, 0.3821, 0.6146, 0.3821, 0.5854, 0.1862, 0.5179, 0.1953, 0.5627, 0.1867, 0.5641, 0.1776, 0.5193, 0.8173, 0.4427, 0.8154, 0.502, 0.805, 0.502, 0.8069, 0.4426, 0.9354, 0.5001, 0.9374, 0.455, 0.947, 0.4533, 0.945, 0.4984, 0.3973, 0.5415, 0.3933, 0.5067, 0.4006, 0.5064, 0.4045, 0.5412, 0.958, 0.6012, 0.9353, 0.5422, 0.9449, 0.5406, 0.9677, 0.5996, 0.8227, 0.5516, 0.8356, 0.5922, 0.8252, 0.5922, 0.8123, 0.5515, 0.8504, 0.3184, 0.8385, 0.3481, 0.8281, 0.348, 0.84, 0.3183, 0.9518, 0.3577, 0.958, 0.3199, 0.9677, 0.3183, 0.9614, 0.3561, 0.1953, 0.4542, 0.1862, 0.5179, 0.1776, 0.5193, 0.1867, 0.4556, 0.8259, 0.3927, 0.8173, 0.4427, 0.8069, 0.4426, 0.8155, 0.3926, 0.9374, 0.455, 0.9445, 0.4079, 0.9541, 0.4063, 0.947, 0.4533, 0.8154, 0.502, 0.8227, 0.5516, 0.8123, 0.5515, 0.805, 0.502, 0.07935, 0.3443, 0.02089, 0.2997, 0.1836, 0.2997, 0.1252, 0.3443, 0.1836, 0.2997, 0.02089, 0.2997, 0.008111, 0.2596, 0.1964, 0.2596, 0.1964, 0.2596, 0.008111, 0.2596, 0.0, 0.215, 0.2045, 0.215, 0.2045, 0.215, 0.0, 0.215, 0.00436, 0.1648, 0.2002, 0.1648, 0.2002, 0.1648, 0.00436, 0.1648, 0.01956, 0.1079, 0.185, 0.1079, 0.185, 0.1079, 0.01956, 0.1079, 0.03981, 0.0624, 0.1647, 0.0624, 0.1647, 0.0624, 0.03981, 0.0624, 0.06232, 0.0234, 0.1422, 0.0234, 0.1422, 0.0234, 0.06232, 0.0234, 0.08764, 0.0, 0.1169, 0.0, 0.3297, 0.3436, 0.2839, 0.3436, 0.2254, 0.2989, 0.3882, 0.2989, 0.2254, 0.2989, 0.2126, 0.2588, 0.401, 0.2588, 0.3882, 0.2989, 0.2126, 0.2588, 0.2045, 0.2142, 0.4091, 0.2142, 0.401, 0.2588, 0.2045, 0.2142, 0.2089, 0.164, 0.4047, 0.164, 0.4091, 0.2142, 0.2089, 0.164, 0.2241, 0.1073, 0.3895, 0.1073, 0.4047, 0.164, 0.2241, 0.1073, 0.2443, 0.06199, 0.3693, 0.06199, 0.3895, 0.1073, 0.2443, 0.06199, 0.2669, 0.02325, 0.3468, 0.02325, 0.3693, 0.06199, 0.2669, 0.02325, 0.2922, 0.0, 0.3214, 0.0, 0.3468, 0.02325, 0.1977, 0.967, 0.1865, 0.9672, 0.1776, 0.9294, 0.1888, 0.9292, 0.1823, 0.729, 0.1711, 0.7292, 0.1802, 0.6866, 0.1914, 0.6863, 0.9432, 0.2698, 0.9545, 0.27, 0.9456, 0.3078, 0.9344, 0.3075, 0.9407, 0.02692, 0.9519, 0.02714, 0.961, 0.06978, 0.9498, 0.06956, 0.175, 0.8363, 0.1638, 0.8365, 0.1651, 0.7777, 0.1763, 0.7775, 0.1776, 0.5641, 0.1887, 0.5641, 0.1887, 0.5933, 0.1776, 0.5933, 0.4038, 0.4479, 0.3926, 0.4479, 0.3926, 0.4021, 0.4038, 0.4021, 0.9557, 0.1181, 0.967, 0.1183, 0.9682, 0.1771, 0.957, 0.1768, 0.1888, 0.9292, 0.1776, 0.9294, 0.1695, 0.8866, 0.1807, 0.8864, 0.1914, 0.6863, 0.1802, 0.6866, 0.1865, 0.6596, 0.1977, 0.6594, 0.4038, 0.4021, 0.3926, 0.4021, 0.3821, 0.3436, 0.3933, 0.3436, 0.9514, 0.227, 0.9626, 0.2272, 0.9545, 0.27, 0.9432, 0.2698, 0.9344, -2.937e-09, 0.9456, 0.0002188, 0.9519, 0.02714, 0.9407, 0.02692, 0.1763, 0.7775, 0.1651, 0.7777, 0.1711, 0.7292, 0.1823, 0.729, 0.3933, 0.5064, 0.3821, 0.5064, 0.3926, 0.4479, 0.4038, 0.4479, 0.9498, 0.06956, 0.961, 0.06978, 0.967, 0.1183, 0.9557, 0.1181, 0.1807, 0.8864, 0.1695, 0.8866, 0.1638, 0.8365, 0.175, 0.8363, 0.957, 0.1768, 0.9682, 0.1771, 0.9626, 0.2272, 0.9514, 0.227])
me_sphere.materials.append(mat_tex)
me_sphere.update()

# ---- objects
ob_sphere = bpy.data.objects.new('Sphere', me_sphere)

# ---- transforms, parenting, visibility, modifiers, constraints
ob_sphere.location = (0.0, 0.0, 0.0)
_m = ob_sphere.modifiers.new('Smooth by Angle', 'NODES')
_m.node_group = ng_smooth_by_angle
_m.use_pin_to_last = True
_m.show_group_selector = False

# ---- collection membership
col_collection.objects.link(ob_sphere)

# ---- scene / render settings (as saved in the file)
scene.frame_start = 1; scene.frame_end = 250; scene.frame_set(1)
scene.render.engine = 'CYCLES'
scene.cycles.bake_type = 'DIFFUSE'
bpy.context.view_layer.update()

# ---- added for rendering (the .blend has no active camera and no usable light): camera, sun
cam_auto = bpy.data.cameras.new('AutoCamera')
cam_auto.lens = 50.0
cam_auto.sensor_width = 36.0
cam_auto.clip_end = 1000.0
ob_auto_camera = bpy.data.objects.new('AutoCamera', cam_auto)
scene.collection.objects.link(ob_auto_camera)
ob_auto_camera.location = (4.76618, -5.71942, 6.996)
ob_auto_camera.rotation_euler = (1.09748, -7.21219e-08, 0.694738)
scene.camera = ob_auto_camera
light_auto_sun = bpy.data.lights.new('AutoSun', 'SUN')
light_auto_sun.energy = 3.0
light_auto_sun.angle = 0.0523599
ob_auto_sun = bpy.data.objects.new('AutoSun', light_auto_sun)
scene.collection.objects.link(ob_auto_sun)
ob_auto_sun.rotation_euler = (0.872665, 0.174533, 0.523599)
bpy.context.view_layer.update()
